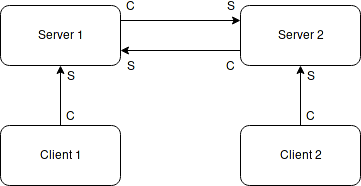

The diagram above was exported from draw.io. Its source (the exported page's mxGraphModel, read from the mxfile embedded in the PNG):
<mxGraphModel dx="1114" dy="405" grid="1" gridSize="10" guides="1" tooltips="1" connect="1" arrows="1" fold="1" page="1" pageScale="1" pageWidth="850" pageHeight="1100" background="#ffffff" math="0" shadow="0">
  <root>
    <mxCell id="0" />
    <mxCell id="1" parent="0" />
    <mxCell id="6" style="edgeStyle=orthogonalEdgeStyle;rounded=0;html=1;exitX=0.5;exitY=0;entryX=0.5;entryY=1;jettySize=auto;orthogonalLoop=1;" edge="1" parent="1" source="2" target="4">
      <mxGeometry relative="1" as="geometry" />
    </mxCell>
    <mxCell id="7" value="C" style="text;html=1;resizable=0;points=[];align=center;verticalAlign=middle;labelBackgroundColor=#ffffff;" vertex="1" connectable="0" parent="6">
      <mxGeometry x="-0.5667" y="2" relative="1" as="geometry">
        <mxPoint x="12" y="3" as="offset" />
      </mxGeometry>
    </mxCell>
    <mxCell id="8" value="S" style="text;html=1;resizable=0;points=[];align=center;verticalAlign=middle;labelBackgroundColor=#ffffff;" vertex="1" connectable="0" parent="6">
      <mxGeometry x="0.5333" relative="1" as="geometry">
        <mxPoint x="10" y="-4" as="offset" />
      </mxGeometry>
    </mxCell>
    <mxCell id="2" value="Client 1" style="rounded=1;whiteSpace=wrap;html=1;" vertex="1" parent="1">
      <mxGeometry x="120" y="200" width="120" height="60" as="geometry" />
    </mxCell>
    <mxCell id="9" style="edgeStyle=orthogonalEdgeStyle;rounded=0;html=1;exitX=0.5;exitY=0;entryX=0.5;entryY=1;jettySize=auto;orthogonalLoop=1;" edge="1" parent="1" source="3" target="5">
      <mxGeometry relative="1" as="geometry" />
    </mxCell>
    <mxCell id="10" value="C" style="text;html=1;resizable=0;points=[];align=center;verticalAlign=middle;labelBackgroundColor=#ffffff;" vertex="1" connectable="0" parent="9">
      <mxGeometry x="-0.6" y="-4" relative="1" as="geometry">
        <mxPoint x="6" y="2" as="offset" />
      </mxGeometry>
    </mxCell>
    <mxCell id="11" value="S" style="text;html=1;resizable=0;points=[];align=center;verticalAlign=middle;labelBackgroundColor=#ffffff;" vertex="1" connectable="0" parent="9">
      <mxGeometry x="0.6333" y="-2" relative="1" as="geometry">
        <mxPoint x="8" y="-1" as="offset" />
      </mxGeometry>
    </mxCell>
    <mxCell id="3" value="Client 2" style="rounded=1;whiteSpace=wrap;html=1;" vertex="1" parent="1">
      <mxGeometry x="360" y="200" width="120" height="60" as="geometry" />
    </mxCell>
    <mxCell id="15" style="edgeStyle=orthogonalEdgeStyle;rounded=0;html=1;exitX=1;exitY=0.25;entryX=0;entryY=0.25;jettySize=auto;orthogonalLoop=1;" edge="1" parent="1" source="4" target="5">
      <mxGeometry relative="1" as="geometry" />
    </mxCell>
    <mxCell id="16" value="C" style="text;html=1;resizable=0;points=[];align=center;verticalAlign=middle;labelBackgroundColor=#ffffff;" vertex="1" connectable="0" parent="15">
      <mxGeometry x="-0.85" y="-2" relative="1" as="geometry">
        <mxPoint x="1" y="-17" as="offset" />
      </mxGeometry>
    </mxCell>
    <mxCell id="17" value="S" style="text;html=1;resizable=0;points=[];align=center;verticalAlign=middle;labelBackgroundColor=#ffffff;" vertex="1" connectable="0" parent="15">
      <mxGeometry x="0.8167" y="-3" relative="1" as="geometry">
        <mxPoint x="1" y="-18" as="offset" />
      </mxGeometry>
    </mxCell>
    <mxCell id="4" value="Server 1" style="rounded=1;whiteSpace=wrap;html=1;" vertex="1" parent="1">
      <mxGeometry x="120" y="80" width="120" height="60" as="geometry" />
    </mxCell>
    <mxCell id="12" style="edgeStyle=orthogonalEdgeStyle;rounded=0;html=1;exitX=0;exitY=0.75;entryX=1;entryY=0.75;jettySize=auto;orthogonalLoop=1;" edge="1" parent="1" source="5" target="4">
      <mxGeometry relative="1" as="geometry" />
    </mxCell>
    <mxCell id="13" value="C" style="text;html=1;resizable=0;points=[];align=center;verticalAlign=middle;labelBackgroundColor=#ffffff;" vertex="1" connectable="0" parent="12">
      <mxGeometry x="-0.9" y="-1" relative="1" as="geometry">
        <mxPoint x="-4" y="16" as="offset" />
      </mxGeometry>
    </mxCell>
    <mxCell id="14" value="S" style="text;html=1;resizable=0;points=[];align=center;verticalAlign=middle;labelBackgroundColor=#ffffff;" vertex="1" connectable="0" parent="12">
      <mxGeometry x="0.7" y="3" relative="1" as="geometry">
        <mxPoint x="-8" y="12" as="offset" />
      </mxGeometry>
    </mxCell>
    <mxCell id="5" value="Server 2" style="rounded=1;whiteSpace=wrap;html=1;" vertex="1" parent="1">
      <mxGeometry x="360" y="80" width="120" height="60" as="geometry" />
    </mxCell>
  </root>
</mxGraphModel>